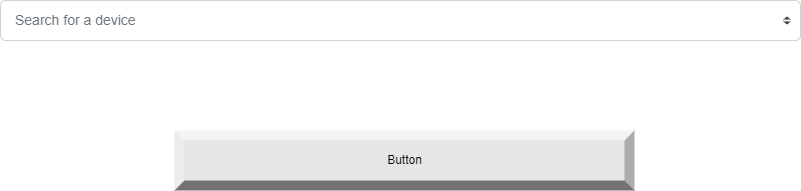

The diagram above was exported from draw.io. Its source (the exported page's mxGraphModel, read from the mxfile embedded in the PNG):
<mxGraphModel dx="1422" dy="762" grid="1" gridSize="10" guides="1" tooltips="1" connect="1" arrows="1" fold="1" page="1" pageScale="1" pageWidth="827" pageHeight="1169" math="0" shadow="0">
  <root>
    <mxCell id="0" />
    <mxCell id="1" parent="0" />
    <mxCell id="AgZnlzfA71CQv_SNGgT0-1" value="Search for a device" style="html=1;shadow=0;dashed=0;shape=mxgraph.bootstrap.rrect;rSize=5;fillColor=#ffffff;strokeColor=#CED4DA;align=left;spacing=15;fontSize=14;fontColor=#6C767D;" vertex="1" parent="1">
      <mxGeometry x="10" y="340" width="800" height="40" as="geometry" />
    </mxCell>
    <mxCell id="AgZnlzfA71CQv_SNGgT0-2" value="" style="shape=triangle;direction=south;fillColor=#343A40;strokeColor=none;perimeter=none;" vertex="1" parent="AgZnlzfA71CQv_SNGgT0-1">
      <mxGeometry x="1" y="0.5" width="7" height="3" relative="1" as="geometry">
        <mxPoint x="-17" y="1" as="offset" />
      </mxGeometry>
    </mxCell>
    <mxCell id="AgZnlzfA71CQv_SNGgT0-3" value="" style="shape=triangle;direction=north;fillColor=#343A40;strokeColor=none;perimeter=none;" vertex="1" parent="AgZnlzfA71CQv_SNGgT0-1">
      <mxGeometry x="1" y="0.5" width="7" height="3" relative="1" as="geometry">
        <mxPoint x="-17" y="-4" as="offset" />
      </mxGeometry>
    </mxCell>
    <mxCell id="AgZnlzfA71CQv_SNGgT0-4" value="Button" style="labelPosition=center;verticalLabelPosition=middle;align=center;html=1;shape=mxgraph.basic.shaded_button;dx=10;fillColor=#E6E6E6;strokeColor=none;" vertex="1" parent="1">
      <mxGeometry x="184" y="470" width="460" height="60" as="geometry" />
    </mxCell>
  </root>
</mxGraphModel>